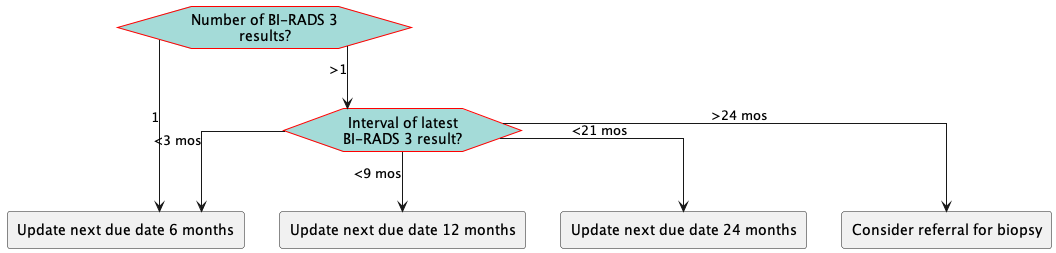

The diagram above was rendered by PlantUML. Its source (embedded in the PNG):
@startuml
hide stereotype
skinparam linetype ortho
<style>
hexagon {
    MaximumWidth: 150 
    BackGroundColor: A4DBD8 
    LineThickness: 1 
    LineColor: red 
    HorizontalAlignment: center
}
rectangle {
    MaximumWidth: 250 
    HorizontalAlignment: center
}
.end {
    BackGroundColor: #A4DBD8
}
</style>
hexagon "Number of BI-RADS 3 results?" as eve_birads3count [[#eve-birads3count]]
hexagon "Interval of latest BI-RADS 3 result?" as eve_birads3interval [[#eve-birads3interval]]
rectangle "Update next due date 6 months" as act_update6mosdue [[#act-update6mosdue]]
rectangle "Update next due date 12 months" as act_update12mosdue [[#act-update12mosdue]]
rectangle "Update next due date 24 months" as act_update24mosdue [[#act-update24mosdue]]
rectangle "Consider referral for biopsy" as act_considerbirads3referral [[#act-considerbirads3referral]]
eve_birads3count-->act_update6mosdue: 1
eve_birads3count-->eve_birads3interval: >1
eve_birads3interval-->act_update6mosdue: <3 mos
eve_birads3interval-->act_update12mosdue: <9 mos
eve_birads3interval-->act_update24mosdue: <21 mos
eve_birads3interval-->act_considerbirads3referral: >24 mos
@enduml